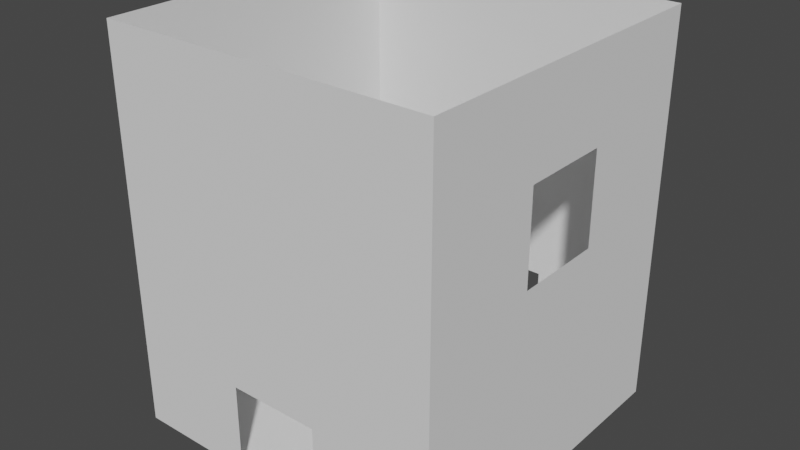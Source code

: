 # Source: room6.blend  (saved by Blender 3.6.11; exported with 4.5.12 LTS)
import bpy
from mathutils import Matrix  # noqa: F401  (used for matrix-valued properties, if any)

bpy.ops.wm.read_factory_settings(use_empty=True)
scene = bpy.context.scene
scene.name = 'Scene'

# ---- collections
col_collection = bpy.data.collections.new('Collection'); scene.collection.children.link(col_collection)

# ---- world
world_world = bpy.data.worlds.new('World'); scene.world = world_world
world_world.use_nodes = True; world_world.node_tree.nodes.clear()
_N = world_world.node_tree.nodes; _L = world_world.node_tree.links
n0 = _N.new('ShaderNodeOutputWorld'); n0.name = 'World Output'; n0.location = (300, 300)
n1 = _N.new('ShaderNodeBackground'); n1.name = 'Background'; n1.location = (10, 300)
n1.inputs[0].default_value = (0.05088, 0.05088, 0.05088, 1.0)
_L.new(n1.outputs[0], n0.inputs[0])
n0.is_active_output = True
world_world.color = (0.05088, 0.05088, 0.05088)
world_world.use_sun_shadow = False
world_world.sun_shadow_jitter_overblur = 0.0

# ---- meshes
me_plane = bpy.data.meshes.new('Plane')
me_plane.from_pydata([(-5.0, -6.0, 0.0), (6.0, -6.0, 0.0), (-5.0, 5.0, 0.0), (6.0, 5.0, 0.0)], [], [(0, 1, 3, 2)])
_uv = me_plane.uv_layers.new(name='UVMap')
_uv.uv.foreach_set('vector', [0.0, 0.0, 1.0, 0.0, 1.0, 1.0, 0.0, 1.0])
me_plane.update()
me_plane_001 = bpy.data.meshes.new('Plane.001')
me_plane_001.from_pydata([(-5.0, 5.0, 0.0), (-1.0, 5.0, 0.0), (-5.0, 5.0, 13.0), (-1.0, 5.0, 13.0), (2.0, 5.0, 0.0), (2.0, 5.0, 13.0), (6.0, 5.0, 0.0), (6.0, 5.0, 13.0), (6.0, -6.0, 0.0), (6.0, -6.0, 13.0), (-5.0, -6.0, 0.0), (-5.0, -6.0, 13.0), (-5.0, 5.0, 2.979), (-1.0, 5.0, 2.979), (2.0, 5.0, 2.979), (6.0, 5.0, 2.979), (6.0, -6.0, 2.979), (-5.0, -6.0, 2.979), (-1.0, 5.0, 6.987), (2.0, 5.0, 6.987), (6.0, 5.0, 6.987), (6.0, -6.0, 6.987), (-5.0, -6.0, 6.987), (-5.0, 5.0, 6.987), (-1.0, 5.0, 9.994), (2.0, 5.0, 9.994), (6.0, 5.0, 9.994), (6.0, -6.0, 9.994), (-5.0, -6.0, 9.994), (-5.0, 5.0, 9.994), (6.0, 1.0, 0.0), (6.0, -2.0, 0.0), (6.0, -2.0, 13.0), (6.0, 1.0, 13.0), (6.0, 1.0, 2.979), (6.0, -2.0, 2.979), (6.0, 1.0, 6.987), (6.0, -2.0, 6.987), (6.0, 1.0, 9.994), (6.0, -2.0, 9.994), (2.0, -6.0, 0.0), (-1.0, -6.0, 0.0), (-1.0, -6.0, 13.0), (2.0, -6.0, 13.0), (2.0, -6.0, 2.979), (-1.0, -6.0, 2.979), (2.0, -6.0, 6.987), (-1.0, -6.0, 6.987), (2.0, -6.0, 9.994), (-1.0, -6.0, 9.994)], [], [(29, 24, 3, 2), (14, 4, 6, 15), (35, 31, 8, 16), (45, 41, 10, 17), (12, 17, 10, 0), (23, 22, 17, 12), (47, 45, 17, 22), (37, 35, 16, 21), (19, 14, 15, 20), (18, 13, 14, 19), (0, 1, 13, 12), (24, 18, 19, 25), (25, 19, 20, 26), (39, 37, 21, 27), (49, 47, 22, 28), (29, 28, 22, 23), (12, 13, 18, 23), (2, 11, 28, 29), (42, 49, 28, 11), (32, 39, 27, 9), (5, 25, 26, 7), (3, 24, 25, 5), (23, 18, 24, 29), (7, 26, 38, 33), (33, 38, 39, 32), (26, 20, 36, 38), (9, 27, 48, 43), (20, 15, 34, 36), (36, 34, 35, 37), (15, 6, 30, 34), (34, 30, 31, 35), (43, 48, 49, 42), (27, 21, 46, 48), (48, 46, 47, 49), (21, 16, 44, 46), (46, 44, 45, 47), (16, 8, 40, 44)])
_uv = me_plane_001.uv_layers.new(name='UVMap')
_uv.uv.foreach_set('vector', [0.0, 0.7687, 1.0, 0.7687, 1.0, 1.0, 0.0, 1.0, 1.0, 0.2292, 1.0, 0.0, 1.0, 0.0, 1.0, 0.2292, 1.0, 0.2292, 1.0, 0.0, 1.0, 0.0, 1.0, 0.2292, 1.0, 0.2292, 1.0, 0.0, 1.0, 0.0, 1.0, 0.2292, 0.0, 0.2292, 1.0, 0.2292, 1.0, 0.0, 0.0, 0.0, 0.0, 0.5375, 1.0, 0.5375, 1.0, 0.2292, 0.0, 0.2292, 1.0, 0.5375, 1.0, 0.2292, 1.0, 0.2292, 1.0, 0.5375, 1.0, 0.5375, 1.0, 0.2292, 1.0, 0.2292, 1.0, 0.5375, 1.0, 0.5375, 1.0, 0.2292, 1.0, 0.2292, 1.0, 0.5375, 1.0, 0.5375, 1.0, 0.2292, 1.0, 0.2292, 1.0, 0.5375, 0.0, 0.0, 1.0, 0.0, 1.0, 0.2292, 0.0, 0.2292, 1.0, 0.7687, 1.0, 0.5375, 1.0, 0.5375, 1.0, 0.7687, 1.0, 0.7687, 1.0, 0.5375, 1.0, 0.5375, 1.0, 0.7687, 1.0, 0.7687, 1.0, 0.5375, 1.0, 0.5375, 1.0, 0.7687, 1.0, 0.7687, 1.0, 0.5375, 1.0, 0.5375, 1.0, 0.7687, 0.0, 0.7687, 1.0, 0.7687, 1.0, 0.5375, 0.0, 0.5375, 0.0, 0.2292, 1.0, 0.2292, 1.0, 0.5375, 0.0, 0.5375, 0.0, 1.0, 1.0, 1.0, 1.0, 0.7687, 0.0, 0.7687, 1.0, 1.0, 1.0, 0.7687, 1.0, 0.7687, 1.0, 1.0, 1.0, 1.0, 1.0, 0.7687, 1.0, 0.7687, 1.0, 1.0, 1.0, 1.0, 1.0, 0.7687, 1.0, 0.7687, 1.0, 1.0, 1.0, 1.0, 1.0, 0.7687, 1.0, 0.7687, 1.0, 1.0, 0.0, 0.5375, 1.0, 0.5375, 1.0, 0.7687, 0.0, 0.7687, 1.0, 1.0, 1.0, 0.7687, 1.0, 0.7687, 1.0, 1.0, 1.0, 1.0, 1.0, 0.7687, 1.0, 0.7687, 1.0, 1.0, 1.0, 0.7687, 1.0, 0.5375, 1.0, 0.5375, 1.0, 0.7687, 1.0, 1.0, 1.0, 0.7687, 1.0, 0.7687, 1.0, 1.0, 1.0, 0.5375, 1.0, 0.2292, 1.0, 0.2292, 1.0, 0.5375, 1.0, 0.5375, 1.0, 0.2292, 1.0, 0.2292, 1.0, 0.5375, 1.0, 0.2292, 1.0, 0.0, 1.0, 0.0, 1.0, 0.2292, 1.0, 0.2292, 1.0, 0.0, 1.0, 0.0, 1.0, 0.2292, 1.0, 1.0, 1.0, 0.7687, 1.0, 0.7687, 1.0, 1.0, 1.0, 0.7687, 1.0, 0.5375, 1.0, 0.5375, 1.0, 0.7687, 1.0, 0.7687, 1.0, 0.5375, 1.0, 0.5375, 1.0, 0.7687, 1.0, 0.5375, 1.0, 0.2292, 1.0, 0.2292, 1.0, 0.5375, 1.0, 0.5375, 1.0, 0.2292, 1.0, 0.2292, 1.0, 0.5375, 1.0, 0.2292, 1.0, 0.0, 1.0, 0.0, 1.0, 0.2292])
me_plane_001.update()

# ---- objects
ob_plane = bpy.data.objects.new('Plane', me_plane)
ob_connector0 = bpy.data.objects.new('__connector0', None)
ob_connector1 = bpy.data.objects.new('__connector1', None)
ob_plane_001 = bpy.data.objects.new('Plane.001', me_plane_001)
ob_connector2 = bpy.data.objects.new('__connector2', None)

# ---- transforms, parenting, visibility, modifiers, constraints
ob_plane.location = (0.0, 0.0, 0.0)
ob_connector0.location = (0.4476, 5.49, 0.0)
ob_connector0.empty_display_type = 'ARROWS'
ob_connector1.location = (0.4476, -6.475, 0.0)
ob_connector1.rotation_euler = (0.0, -0.0, -3.142)
ob_connector1.empty_display_type = 'ARROWS'
ob_plane_001.location = (0.0, 0.0, 0.0)
ob_connector2.location = (6.654, -0.3581, 7.0)
ob_connector2.rotation_euler = (0.0, -0.0, -1.571)
ob_connector2.empty_display_type = 'ARROWS'

# ---- collection membership
col_collection.objects.link(ob_plane)
col_collection.objects.link(ob_connector0)
col_collection.objects.link(ob_connector1)
col_collection.objects.link(ob_plane_001)
col_collection.objects.link(ob_connector2)

# ---- scene / render settings (as saved in the file)
scene.frame_start = 1; scene.frame_end = 24; scene.frame_set(0)
scene.render.engine = 'BLENDER_EEVEE_NEXT'
scene.cycles.sampling_pattern = 'TABULATED_SOBOL'
scene.view_settings.view_transform = 'Filmic'
bpy.context.view_layer.update()

# ---- added for rendering (the .blend has no active camera and no usable light): camera, sun
cam_auto = bpy.data.cameras.new('AutoCamera')
cam_auto.lens = 50.0
cam_auto.sensor_width = 36.0
cam_auto.clip_end = 1000.0
ob_auto_camera = bpy.data.objects.new('AutoCamera', cam_auto)
scene.collection.objects.link(ob_auto_camera)
ob_auto_camera.location = (19.2572, -23.0086, 21.5058)
ob_auto_camera.rotation_euler = (1.09748, -7.21219e-08, 0.694738)
scene.camera = ob_auto_camera
light_auto_sun = bpy.data.lights.new('AutoSun', 'SUN')
light_auto_sun.energy = 3.0
light_auto_sun.angle = 0.0523599
ob_auto_sun = bpy.data.objects.new('AutoSun', light_auto_sun)
scene.collection.objects.link(ob_auto_sun)
ob_auto_sun.rotation_euler = (0.872665, 0.174533, 0.523599)
bpy.context.view_layer.update()
